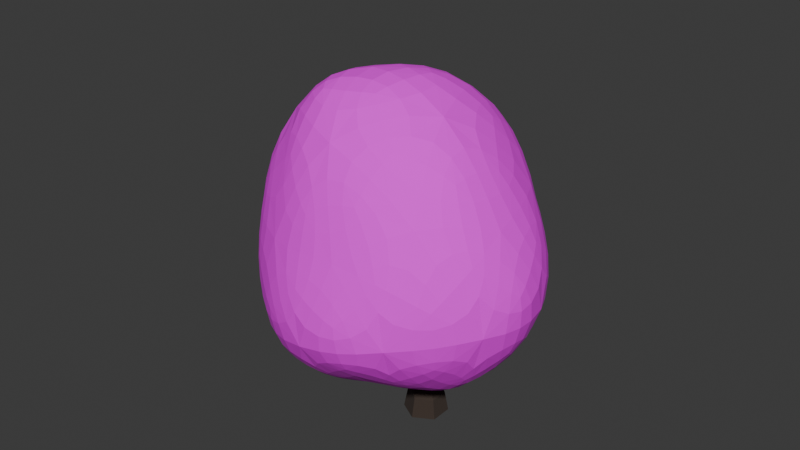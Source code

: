 # Source: klon.blend  (saved by Blender 5.1.30; exported with 4.5.12 LTS)
import bpy
from mathutils import Matrix  # noqa: F401  (used for matrix-valued properties, if any)

bpy.ops.wm.read_factory_settings(use_empty=True)
scene = bpy.context.scene
scene.name = 'Scene'

# ---- collections
col_collection = bpy.data.collections.new('Collection'); scene.collection.children.link(col_collection)

# ---- images (referenced by path relative to the original .blend; pixels are not part of the script)
import os
ASSET_DIR = os.environ.get("B2B_ASSET_DIR", "")  # directory of the original .blend (textures are referenced by path, not embedded)
HERE = os.path.dirname(os.path.abspath(__file__))  # packed textures are extracted next to this script under _unpacked/

def load_image(name, relpath, width, height, colorspace="sRGB"):
    """Load a texture the original file referenced (path relative to the .blend, or extracted next to this script)."""
    p = next((c for c in (os.path.join(HERE, relpath), os.path.join(ASSET_DIR, relpath)) if relpath and os.path.exists(c)), "")
    if p:
        img = bpy.data.images.load(p, check_existing=True)
        img.name = name
    else:  # same state as the original file: an image datablock whose file is absent (Cycles renders it pink)
        img = bpy.data.images.new(name, width, height)
        img.source = "FILE"
        img.filepath = "//" + (relpath or name)
    img.colorspace_settings.name = colorspace
    return img
img_treelowpoly4_png_001 = load_image('treelowpoly4.png.001', 'treelowpoly4.png', 1024, 1024, 'sRGB')

# ---- materials (node trees are filled in below, after node groups)
mat_material_002 = bpy.data.materials.new('Material.002')
mat_material_001 = bpy.data.materials.new('Material.001')

# ---- material node trees
mat_material_002.use_nodes = True; mat_material_002.node_tree.nodes.clear()
_N = mat_material_002.node_tree.nodes; _L = mat_material_002.node_tree.links
n0 = _N.new('ShaderNodeBsdfPrincipled'); n0.name = 'Principled BSDF'; n0.location = (-200, 100)
n0.inputs[0].default_value = (0.04475, 0.03058, 0.02291, 1.0)
n0.inputs[2].default_value = 1.0
n1 = _N.new('ShaderNodeOutputMaterial'); n1.name = 'Material Output'; n1.location = (200, 100)
_L.new(n0.outputs[0], n1.inputs[0])
n1.is_active_output = True
mat_material_001.use_nodes = True; mat_material_001.node_tree.nodes.clear()
_N = mat_material_001.node_tree.nodes; _L = mat_material_001.node_tree.links
n0 = _N.new('ShaderNodeBsdfPrincipled'); n0.name = 'Principled BSDF'; n0.location = (-200, 100)
n0.inputs[2].default_value = 1.0
n1 = _N.new('ShaderNodeOutputMaterial'); n1.name = 'Material Output'; n1.location = (200, 100)
n2 = _N.new('ShaderNodeTexImage'); n2.name = 'Image Texture'; n2.location = (-490, 80)
n2.image = img_treelowpoly4_png_001
_L.new(n0.outputs[0], n1.inputs[0])
_L.new(n2.outputs[0], n0.inputs[0])
n1.is_active_output = True

# ---- world
world_world = bpy.data.worlds.new('World'); scene.world = world_world
world_world.use_nodes = True; world_world.node_tree.nodes.clear()
_N = world_world.node_tree.nodes; _L = world_world.node_tree.links
n0 = _N.new('ShaderNodeOutputWorld'); n0.name = 'World Output'; n0.location = (200, 100)
n1 = _N.new('ShaderNodeBackground'); n1.name = 'Background'; n1.location = (-200, 100)
n1.inputs[0].default_value = (0.05088, 0.05088, 0.05088, 1.0)
_L.new(n1.outputs[0], n0.inputs[0])
n0.is_active_output = True
world_world.color = (0.05088, 0.05088, 0.05088)
world_world.sun_shadow_jitter_overblur = 0.0

# ---- meshes
me_cylinder = bpy.data.meshes.new('Cylinder')
me_cylinder.from_pydata([(-0.05358, 1.364, 0.5176), (-0.05358, 1.14, 2.441), (1.113, 0.6901, 0.5176), (0.919, 0.5782, 2.441), (1.113, -0.6567, 0.5176), (0.919, -0.5448, 2.441), (-0.05358, -1.33, 0.5176), (-0.05358, -1.106, 2.441), (-1.22, -0.6567, 0.5176), (-1.026, -0.5448, 2.441), (-1.22, 0.6901, 0.5176), (-1.026, 0.5782, 2.441), (0.05997, -0.1419, 4.758), (-0.1322, 0.7192, 4.758), (-0.5896, -0.7389, 4.758), (-1.431, -0.4748, 4.758), (-1.624, 0.3863, 4.758), (-0.974, 0.9833, 4.758), (-0.3051, -0.3574, 6.496), (-0.1304, 0.3125, 6.507), (-0.9565, -0.5477, 6.633), (-1.433, -0.06806, 6.782), (-1.259, 0.6018, 6.793), (-0.6072, 0.7921, 6.656), (-0.09716, -0.4163, 7.772), (0.05396, 0.1844, 7.729), (-0.6074, -0.5869, 8.082), (-0.9666, -0.1568, 8.349), (-0.8155, 0.4438, 8.307), (-0.3052, 0.6145, 7.997), (1.586, -0.5138, 10.34), (1.573, 0.1495, 10.36), (1.017, -0.8554, 10.31), (0.4363, -0.5337, 10.3), (0.4242, 0.1296, 10.33), (0.9927, 0.4712, 10.36), (-1.157, -0.8154, 12.94), (-1.739, -0.2433, 12.65), (1.005, -0.8948, 11.74), (-1.571, 0.2864, 12.74), (-0.8427, 0.2343, 13.13), (0.934, 0.4023, 11.69), (1.54, -0.5269, 11.35), (1.005, -0.8948, 11.74), (0.934, 0.4023, 11.69), (1.514, 0.1274, 11.32), (1.005, -0.8948, 11.74), (0.4488, -0.5724, 10.96), (0.4244, 0.08482, 10.93), (0.934, 0.4023, 11.69), (2.091, -0.164, 13.79), (2.56, -0.3989, 13.48), (3.012, -0.1253, 13.46), (2.98, 0.3922, 13.75)], [], [(0, 1, 3, 2), (2, 3, 5, 4), (4, 5, 7, 6), (6, 7, 9, 8), (5, 3, 12, 14), (8, 9, 11, 10), (10, 11, 1, 0), (0, 2, 4, 6, 8, 10), (13, 17, 23, 19), (11, 9, 16, 17), (3, 1, 13, 12), (7, 5, 14, 15), (1, 11, 17, 13), (9, 7, 15, 16), (21, 20, 26, 27), (16, 15, 21, 22), (14, 12, 18, 20), (17, 16, 22, 23), (15, 14, 20, 21), (12, 13, 19, 18), (26, 24, 30, 32), (18, 19, 25, 24), (19, 23, 29, 25), (22, 21, 27, 28), (20, 18, 24, 26), (23, 22, 28, 29), (51, 52, 53, 50), (29, 28, 34, 35), (27, 26, 32, 33), (24, 25, 31, 30), (25, 29, 35, 31), (28, 27, 33, 34), (46, 49, 40, 36), (39, 37, 36, 40), (44, 43, 50, 53), (43, 42, 51, 50), (48, 47, 37, 39), (49, 48, 39, 40), (45, 44, 53, 52), (47, 46, 36, 37), (43, 44, 41, 49, 46, 38), (32, 30, 42, 43, 38), (30, 31, 45, 42), (31, 35, 41, 44, 45), (33, 32, 38, 46, 47), (34, 33, 47, 48), (35, 34, 48, 49, 41), (42, 45, 52, 51)])
_uv = me_cylinder.uv_layers.new(name='UVMap')
_uv.uv.foreach_set('vector', [1.0, 0.5, 1.0, 1.0, 0.8333, 1.0, 0.8333, 0.5, 0.8333, 0.5, 0.8333, 1.0, 0.6667, 1.0, 0.6667, 0.5, 0.6667, 0.5, 0.6667, 1.0, 0.5, 1.0, 0.5, 0.5, 0.5, 0.5, 0.5, 1.0, 0.3333, 1.0, 0.3333, 0.5, 0.6667, 1.0, 0.8333, 1.0, 0.8333, 1.0, 0.6667, 1.0, 0.3333, 0.5, 0.3333, 1.0, 0.1667, 1.0, 0.1667, 0.5, 0.1667, 0.5, 0.1667, 1.0, -8.941e-08, 1.0, -8.941e-08, 0.5, 0.75, 0.49, 0.9578, 0.37, 0.9578, 0.13, 0.75, 0.01, 0.5422, 0.13, 0.5422, 0.37, -8.941e-08, 1.0, 0.1667, 1.0, 0.1667, 1.0, -8.941e-08, 1.0, 0.1667, 1.0, 0.3333, 1.0, 0.3333, 1.0, 0.1667, 1.0, 0.8333, 1.0, 1.0, 1.0, 1.0, 1.0, 0.8333, 1.0, 0.5, 1.0, 0.6667, 1.0, 0.6667, 1.0, 0.5, 1.0, -8.941e-08, 1.0, 0.1667, 1.0, 0.1667, 1.0, -8.941e-08, 1.0, 0.3333, 1.0, 0.5, 1.0, 0.5, 1.0, 0.3333, 1.0, 0.5, 1.0, 0.6667, 1.0, 0.6667, 1.0, 0.5, 1.0, 0.3333, 1.0, 0.5, 1.0, 0.5, 1.0, 0.3333, 1.0, 0.6667, 1.0, 0.8333, 1.0, 0.8333, 1.0, 0.6667, 1.0, 0.1667, 1.0, 0.3333, 1.0, 0.3333, 1.0, 0.1667, 1.0, 0.5, 1.0, 0.6667, 1.0, 0.6667, 1.0, 0.5, 1.0, 0.8333, 1.0, 1.0, 1.0, 1.0, 1.0, 0.8333, 1.0, 0.6667, 1.0, 0.8333, 1.0, 0.8333, 1.0, 0.6667, 1.0, 0.8333, 1.0, 1.0, 1.0, 1.0, 1.0, 0.8333, 1.0, -8.941e-08, 1.0, 0.1667, 1.0, 0.1667, 1.0, -8.941e-08, 1.0, 0.3333, 1.0, 0.5, 1.0, 0.5, 1.0, 0.3333, 1.0, 0.6667, 1.0, 0.8333, 1.0, 0.8333, 1.0, 0.6667, 1.0, 0.1667, 1.0, 0.3333, 1.0, 0.3333, 1.0, 0.1667, 1.0, 0.449, 0.3751, 0.25, 0.49, 0.04215, 0.37, 0.4578, 0.13, 0.1667, 1.0, 0.3333, 1.0, 0.3333, 1.0, 0.1667, 1.0, 0.5, 1.0, 0.6667, 1.0, 0.6667, 1.0, 0.5, 1.0, 0.8333, 1.0, 1.0, 1.0, 1.0, 1.0, 0.8333, 1.0, -8.941e-08, 1.0, 0.1667, 1.0, 0.1667, 1.0, -8.941e-08, 1.0, 0.3333, 1.0, 0.5, 1.0, 0.5, 1.0, 0.3333, 1.0, 0.4578, 0.13, 0.04215, 0.37, 0.04215, 0.37, 0.4578, 0.13, 0.04215, 0.13, 0.2319, 0.02044, 0.4578, 0.13, 0.04215, 0.37, 0.04215, 0.37, 0.4578, 0.13, 0.4578, 0.13, 0.04215, 0.37, 0.6667, 1.0, 0.8333, 1.0, 0.8333, 1.0, 0.6667, 1.0, 0.3333, 1.0, 0.5, 1.0, 0.5, 1.0, 0.3333, 1.0, 0.1667, 1.0, 0.3333, 1.0, 0.3333, 1.0, 0.1667, 1.0, -8.941e-08, 1.0, 0.1667, 1.0, 0.1667, 1.0, -8.941e-08, 1.0, 0.5, 1.0, 0.6667, 1.0, 0.6667, 1.0, 0.5, 1.0, 0.4578, 0.13, 0.04215, 0.37, 0.04215, 0.37, 0.04215, 0.37, 0.4578, 0.13, 0.4578, 0.13, 0.6667, 1.0, 0.8333, 1.0, 0.8333, 1.0, 0.6667, 1.0, 0.6667, 1.0, 0.8333, 1.0, 1.0, 1.0, 1.0, 1.0, 0.8333, 1.0, -8.941e-08, 1.0, 0.1667, 1.0, 0.1667, 1.0, 0.1667, 1.0, -8.941e-08, 1.0, 0.5, 1.0, 0.6667, 1.0, 0.6667, 1.0, 0.6667, 1.0, 0.5, 1.0, 0.3333, 1.0, 0.5, 1.0, 0.5, 1.0, 0.3333, 1.0, 0.1667, 1.0, 0.3333, 1.0, 0.3333, 1.0, 0.1667, 1.0, 0.1667, 1.0, 0.8333, 1.0, 1.0, 1.0, 1.0, 1.0, 0.8333, 1.0])
me_cylinder.materials.append(mat_material_002)
me_cylinder.update()
me_icosphere = bpy.data.meshes.new('Icosphere')
me_icosphere.from_pydata([(-0.0467, 0.03923, -0.03602), (0.9585, -0.6327, -0.179), (-0.3093, -0.8126, -0.2027), (-1.068, 0.1642, -0.03131), (-0.1991, 1.122, -0.02705), (0.9024, 0.4993, -0.3232), (0.6797, -1.274, 1.297), (-0.9127, -0.7093, 1.573), (-1.315, 0.8159, 1.283), (0.7704, 1.558, 1.402), (1.826, -0.2384, 1.341), (0.3302, -0.1233, 2.797), (-0.09256, -0.3438, -0.2801), (0.322, -0.331, -0.2997), (0.4428, -0.8685, -0.05909), (1.091, -0.1506, -0.3764), (0.2626, 0.188, -0.1872), (-0.3893, 0.243, -0.06183), (-0.7704, -0.344, -0.08071), (-0.1264, 0.5277, -0.02034), (-0.6707, 0.6018, 0.09335), (0.3196, 0.9859, -0.114), (1.886, -0.6154, 0.4349), (1.994, 0.2895, 0.4007), (0.1435, -1.62, 0.4598), (1.117, -1.37, 0.4562), (-1.423, -0.2376, 0.3467), (-0.8276, -1.117, 0.4601), (-1.015, 1.172, 0.598), (-1.429, 0.5381, 0.5206), (1.109, 1.257, 0.2645), (0.1786, 1.825, 0.3631), (1.422, -0.9386, 1.582), (-0.2166, -1.263, 1.294), (-1.281, -0.0181, 1.508), (-0.2435, 1.52, 1.493), (1.599, 0.7848, 1.419), (0.4307, -0.9783, 2.293), (1.328, -0.1628, 2.41), (-0.4468, -0.385, 2.586), (-0.3503, 0.968, 2.224), (0.7918, 1.179, 2.365)], [], [(0, 13, 12), (1, 13, 15), (0, 12, 17), (0, 17, 19), (0, 19, 16), (1, 15, 22), (2, 14, 24), (3, 18, 26), (4, 20, 28), (5, 21, 30), (1, 22, 25), (2, 24, 27), (3, 26, 29), (4, 28, 31), (5, 30, 23), (6, 32, 37), (7, 33, 39), (8, 34, 40), (9, 35, 41), (10, 36, 38), (38, 41, 11), (38, 36, 41), (36, 9, 41), (41, 40, 11), (41, 35, 40), (35, 8, 40), (40, 39, 11), (40, 34, 39), (34, 7, 39), (39, 37, 11), (39, 33, 37), (33, 6, 37), (37, 38, 11), (37, 32, 38), (32, 10, 38), (23, 36, 10), (23, 30, 36), (30, 9, 36), (31, 35, 9), (31, 28, 35), (28, 8, 35), (29, 34, 8), (29, 26, 34), (26, 7, 34), (27, 33, 7), (27, 24, 33), (24, 6, 33), (25, 32, 6), (25, 22, 32), (22, 10, 32), (30, 31, 9), (30, 21, 31), (21, 4, 31), (28, 29, 8), (28, 20, 29), (20, 3, 29), (26, 27, 7), (26, 18, 27), (18, 2, 27), (24, 25, 6), (24, 14, 25), (14, 1, 25), (22, 23, 10), (22, 15, 23), (15, 5, 23), (16, 21, 5), (16, 19, 21), (19, 4, 21), (19, 20, 4), (19, 17, 20), (17, 3, 20), (17, 18, 3), (17, 12, 18), (12, 2, 18), (15, 16, 5), (15, 13, 16), (13, 0, 16), (12, 14, 2), (12, 13, 14), (13, 1, 14)])
_uv = me_icosphere.uv_layers.new(name='UVMap')
_uv.uv.foreach_set('vector', [0.02744, 0.43, 0.1208, 0.4884, 0.02357, 0.5401, 0.2141, 0.5468, 0.218, 0.4367, 0.3114, 0.4951, 0.8053, 0.01674, 0.8986, 0.07511, 0.8014, 0.1268, 0.6108, 0.1201, 0.7042, 0.1784, 0.6069, 0.2301, 0.4163, 0.2234, 0.5097, 0.2818, 0.4125, 0.3334, 0.2141, 0.5468, 0.3114, 0.4951, 0.3075, 0.6051, 0.01969, 0.6501, 0.1169, 0.5984, 0.113, 0.7085, 0.7975, 0.2368, 0.8947, 0.1851, 0.8909, 0.2952, 0.6031, 0.3401, 0.7003, 0.2885, 0.6964, 0.3985, 0.4086, 0.4434, 0.5058, 0.3918, 0.502, 0.5018, 0.2141, 0.5468, 0.3075, 0.6051, 0.2103, 0.6568, 0.01969, 0.6501, 0.113, 0.7085, 0.01582, 0.7601, 0.7975, 0.2368, 0.8909, 0.2952, 0.7936, 0.3468, 0.6031, 0.3401, 0.6964, 0.3985, 0.5992, 0.4502, 0.4086, 0.4434, 0.502, 0.5018, 0.4047, 0.5535, 0.2064, 0.7668, 0.3036, 0.7152, 0.2998, 0.8252, 0.01194, 0.8701, 0.1092, 0.8185, 0.1053, 0.9285, 0.7898, 0.4569, 0.887, 0.4052, 0.8831, 0.5152, 0.5953, 0.5602, 0.6925, 0.5085, 0.6887, 0.6186, 0.4009, 0.6635, 0.4981, 0.6118, 0.4942, 0.7219, 0.4942, 0.7219, 0.5914, 0.6702, 0.5876, 0.7803, 0.4942, 0.7219, 0.4981, 0.6118, 0.5914, 0.6702, 0.4981, 0.6118, 0.5953, 0.5602, 0.5914, 0.6702, 0.6887, 0.6186, 0.7859, 0.5669, 0.782, 0.6769, 0.6887, 0.6186, 0.6925, 0.5085, 0.7859, 0.5669, 0.6925, 0.5085, 0.7898, 0.4569, 0.7859, 0.5669, 0.8831, 0.5152, 0.9803, 0.4636, 0.9765, 0.5736, 0.8831, 0.5152, 0.887, 0.4052, 0.9803, 0.4636, 0.887, 0.4052, 0.9842, 0.3535, 0.9803, 0.4636, 0.1053, 0.9285, 0.2025, 0.8769, 0.1987, 0.9869, 0.1053, 0.9285, 0.1092, 0.8185, 0.2025, 0.8769, 0.1092, 0.8185, 0.2064, 0.7668, 0.2025, 0.8769, 0.2998, 0.8252, 0.397, 0.7735, 0.3931, 0.8836, 0.2998, 0.8252, 0.3036, 0.7152, 0.397, 0.7735, 0.3036, 0.7152, 0.4009, 0.6635, 0.397, 0.7735, 0.4047, 0.5535, 0.4981, 0.6118, 0.4009, 0.6635, 0.4047, 0.5535, 0.502, 0.5018, 0.4981, 0.6118, 0.502, 0.5018, 0.5953, 0.5602, 0.4981, 0.6118, 0.5992, 0.4502, 0.6925, 0.5085, 0.5953, 0.5602, 0.5992, 0.4502, 0.6964, 0.3985, 0.6925, 0.5085, 0.6964, 0.3985, 0.7898, 0.4569, 0.6925, 0.5085, 0.7936, 0.3468, 0.887, 0.4052, 0.7898, 0.4569, 0.7936, 0.3468, 0.8909, 0.2952, 0.887, 0.4052, 0.8909, 0.2952, 0.9842, 0.3535, 0.887, 0.4052, 0.01582, 0.7601, 0.1092, 0.8185, 0.01194, 0.8701, 0.01582, 0.7601, 0.113, 0.7085, 0.1092, 0.8185, 0.113, 0.7085, 0.2064, 0.7668, 0.1092, 0.8185, 0.2103, 0.6568, 0.3036, 0.7152, 0.2064, 0.7668, 0.2103, 0.6568, 0.3075, 0.6051, 0.3036, 0.7152, 0.3075, 0.6051, 0.4009, 0.6635, 0.3036, 0.7152, 0.502, 0.5018, 0.5992, 0.4502, 0.5953, 0.5602, 0.502, 0.5018, 0.5058, 0.3918, 0.5992, 0.4502, 0.5058, 0.3918, 0.6031, 0.3401, 0.5992, 0.4502, 0.6964, 0.3985, 0.7936, 0.3468, 0.7898, 0.4569, 0.6964, 0.3985, 0.7003, 0.2885, 0.7936, 0.3468, 0.7003, 0.2885, 0.7975, 0.2368, 0.7936, 0.3468, 0.8909, 0.2952, 0.9881, 0.2435, 0.9842, 0.3535, 0.8909, 0.2952, 0.8947, 0.1851, 0.9881, 0.2435, 0.8947, 0.1851, 0.992, 0.1335, 0.9881, 0.2435, 0.113, 0.7085, 0.2103, 0.6568, 0.2064, 0.7668, 0.113, 0.7085, 0.1169, 0.5984, 0.2103, 0.6568, 0.1169, 0.5984, 0.2141, 0.5468, 0.2103, 0.6568, 0.3075, 0.6051, 0.4047, 0.5535, 0.4009, 0.6635, 0.3075, 0.6051, 0.3114, 0.4951, 0.4047, 0.5535, 0.3114, 0.4951, 0.4086, 0.4434, 0.4047, 0.5535, 0.4125, 0.3334, 0.5058, 0.3918, 0.4086, 0.4434, 0.4125, 0.3334, 0.5097, 0.2818, 0.5058, 0.3918, 0.5097, 0.2818, 0.6031, 0.3401, 0.5058, 0.3918, 0.6069, 0.2301, 0.7003, 0.2885, 0.6031, 0.3401, 0.6069, 0.2301, 0.7042, 0.1784, 0.7003, 0.2885, 0.7042, 0.1784, 0.7975, 0.2368, 0.7003, 0.2885, 0.8014, 0.1268, 0.8947, 0.1851, 0.7975, 0.2368, 0.8014, 0.1268, 0.8986, 0.07511, 0.8947, 0.1851, 0.8986, 0.07511, 0.992, 0.1335, 0.8947, 0.1851, 0.3114, 0.4951, 0.3152, 0.3851, 0.4086, 0.4434, 0.3114, 0.4951, 0.218, 0.4367, 0.3152, 0.3851, 0.218, 0.4367, 0.2219, 0.3267, 0.3152, 0.3851, 0.02357, 0.5401, 0.1169, 0.5984, 0.01969, 0.6501, 0.02357, 0.5401, 0.1208, 0.4884, 0.1169, 0.5984, 0.1208, 0.4884, 0.2141, 0.5468, 0.1169, 0.5984])
me_icosphere.materials.append(mat_material_001)
me_icosphere.update()

# ---- objects
ob_cylinder = bpy.data.objects.new('Cylinder', me_cylinder)
ob_icosphere = bpy.data.objects.new('Icosphere', me_icosphere)

# ---- transforms, parenting, visibility, modifiers, constraints
ob_cylinder.location = (1.188, 2.667, -0.4622)
ob_cylinder.scale = (2.01, 2.01, 1.276)
ob_icosphere.location = (-2.054, 0.1918, 10.67)
ob_icosphere.rotation_euler = (0.0, -0.1993, 0.0)
ob_icosphere.scale = (11.22, 11.17, 12.41)
_m = ob_icosphere.modifiers.new('Subdivision', 'SUBSURF')
_m.levels = 0

# ---- collection membership
col_collection.objects.link(ob_cylinder)
col_collection.objects.link(ob_icosphere)

# ---- scene / render settings (as saved in the file)
scene.frame_start = 1; scene.frame_end = 250; scene.frame_set(1)
scene.render.engine = 'BLENDER_EEVEE_NEXT'
scene.render.bake_bias = 0.0
scene.render.bake_samples = 0
scene.cycles.sampling_pattern = 'TABULATED_SOBOL'
scene.eevee.use_volume_custom_range = False
bpy.context.view_layer.update()

# ---- added for rendering (the .blend has no active camera and no usable light): camera, sun
cam_auto = bpy.data.cameras.new('AutoCamera')
cam_auto.lens = 50.0
cam_auto.sensor_width = 36.0
cam_auto.clip_end = 1251.28
ob_auto_camera = bpy.data.objects.new('AutoCamera', cam_auto)
scene.collection.objects.link(ob_auto_camera)
ob_auto_camera.location = (69.3787, -84.226, 81.6972)
ob_auto_camera.rotation_euler = (1.09748, -7.21219e-08, 0.694738)
scene.camera = ob_auto_camera
light_auto_sun = bpy.data.lights.new('AutoSun', 'SUN')
light_auto_sun.energy = 3.0
light_auto_sun.angle = 0.0523599
ob_auto_sun = bpy.data.objects.new('AutoSun', light_auto_sun)
scene.collection.objects.link(ob_auto_sun)
ob_auto_sun.rotation_euler = (0.872665, 0.174533, 0.523599)
bpy.context.view_layer.update()
